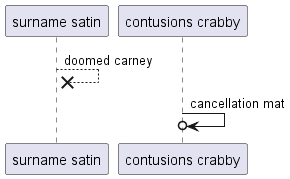

The diagram above was rendered by PlantUML. Its source (embedded in the PNG):
@startuml
participant "surname satin" as 0
participant "contusions crabby" as 1
0 -->x 0: doomed carney
1 ->o 1: cancellation mat
@enduml